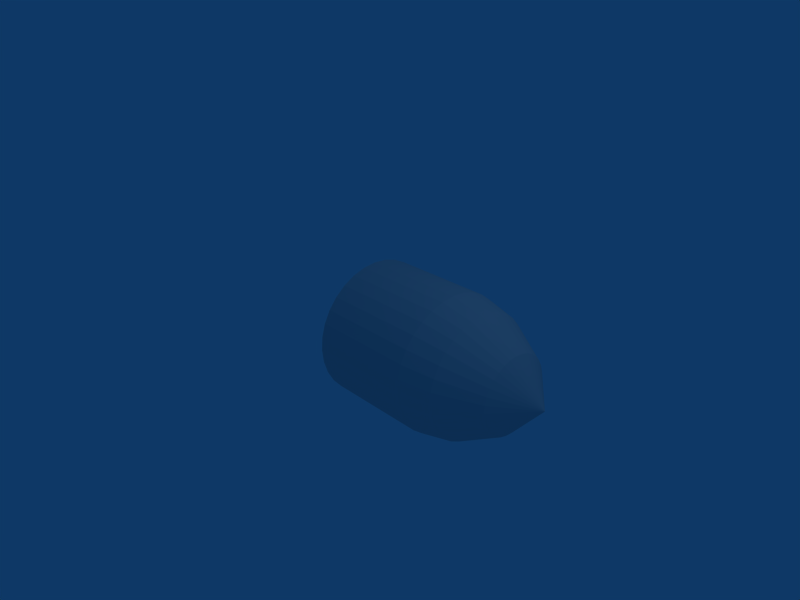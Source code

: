 # Source: Shell.blend  (saved by Blender 2.49.2; exported with 4.5.12 LTS)
import bpy
from mathutils import Matrix  # noqa: F401  (used for matrix-valued properties, if any)

bpy.ops.wm.read_factory_settings(use_empty=True)
scene = bpy.context.scene
scene.name = 'Scene'

# ---- collections
col_collection_1 = bpy.data.collections.new('Collection 1'); scene.collection.children.link(col_collection_1)

# ---- world
world_world = bpy.data.worlds.new('World'); scene.world = world_world
world_world.color = (0.05656, 0.2208, 0.4)
world_world.use_sun_shadow = False
world_world.sun_shadow_jitter_overblur = 0.0
world_world.cycles.sampling_method = 'MANUAL'
world_world.cycles.sample_map_resolution = 256

# ---- cameras
cam_camera = bpy.data.cameras.new('Camera')
cam_camera.passepartout_alpha = 0.2
cam_camera.clip_end = 100.0
cam_camera.lens = 35.0
cam_camera.ortho_scale = 7.314
cam_camera.show_passepartout = False
cam_camera.show_safe_areas = True
cam_camera.dof.focus_distance = 0.0
cam_camera.dof.aperture_fstop = 128.0

# ---- lights
light_spot = bpy.data.lights.new('Spot', 'POINT')
light_spot.transmission_factor = 0.0
light_spot.cutoff_distance = 30.0
light_spot.energy = 100.0
light_spot.shadow_buffer_clip_start = 1.001
light_spot.shadow_soft_size = 1.0
light_spot.shadow_maximum_resolution = 0.006
light_spot.use_absolute_resolution = True
light_spot.cycles.use_multiple_importance_sampling = False

# ---- meshes
me_cylinder = bpy.data.meshes.new('Cylinder')
me_cylinder.from_pydata([(0.7071, 0.7071, -1.0), (0.8315, 0.5556, -1.0), (0.9239, 0.3827, -1.0), (0.9808, 0.1951, -1.0), (1.0, 7.55e-08, -1.0), (0.9808, -0.1951, -1.0), (0.9239, -0.3827, -1.0), (0.8315, -0.5556, -1.0), (0.7071, -0.7071, -1.0), (0.5556, -0.8315, -1.0), (0.3827, -0.9239, -1.0), (0.1951, -0.9808, -1.0), (-3.258e-07, -1.0, -1.0), (-0.1951, -0.9808, -1.0), (-0.3827, -0.9239, -1.0), (-0.5556, -0.8315, -1.0), (-0.7071, -0.7071, -1.0), (-0.8315, -0.5556, -1.0), (-0.9239, -0.3827, -1.0), (-0.9808, -0.1951, -1.0), (-1.0, 9.656e-07, -1.0), (-0.9808, 0.1951, -1.0), (-0.9239, 0.3827, -1.0), (-0.8315, 0.5556, -1.0), (-0.7071, 0.7071, -1.0), (-0.5556, 0.8315, -1.0), (-0.3827, 0.9239, -1.0), (-0.1951, 0.9808, -1.0), (1.605e-06, 1.0, -1.0), (0.1951, 0.9808, -1.0), (0.3827, 0.9239, -1.0), (0.5556, 0.8315, -1.0), (0.0, 0.0, -1.0), (-4.433e-08, 0.0, 2.014), (0.7071, 0.7071, 0.4914), (0.8315, 0.5556, 0.4914), (0.9239, 0.3827, 0.4914), (0.9808, 0.1951, 0.4914), (1.0, -6.549e-07, 0.4914), (0.9808, -0.1951, 0.4914), (0.9239, -0.3827, 0.4914), (0.8315, -0.5556, 0.4914), (0.7071, -0.7071, 0.4914), (0.5556, -0.8315, 0.4914), (0.3827, -0.9239, 0.4914), (0.1951, -0.9808, 0.4914), (1.686e-06, -1.0, 0.4914), (-0.1951, -0.9808, 0.4914), (-0.3827, -0.9239, 0.4914), (-0.5556, -0.8315, 0.4914), (-0.7071, -0.7071, 0.4914), (-0.8315, -0.5556, 0.4914), (-0.9239, -0.3827, 0.4914), (-0.9808, -0.1951, 0.4914), (-1.0, -1.815e-06, 0.4914), (-0.9808, 0.1951, 0.4914), (-0.9239, 0.3827, 0.4914), (-0.8315, 0.5556, 0.4914), (-0.7071, 0.7071, 0.4914), (-0.5556, 0.8315, 0.4914), (-0.3827, 0.9239, 0.4914), (-0.1951, 0.9808, 0.4914), (-3.945e-06, 1.0, 0.4914), (0.1951, 0.9808, 0.4914), (0.3827, 0.9239, 0.4914), (0.5556, 0.8315, 0.4914), (0.467, 0.312, 1.539), (0.3971, 0.3971, 1.539), (0.5189, 0.2149, 1.539), (0.5508, 0.1096, 1.539), (0.5616, -5.077e-07, 1.539), (0.5508, -0.1096, 1.539), (0.5189, -0.2149, 1.539), (0.467, -0.312, 1.539), (0.3971, -0.3971, 1.539), (0.312, -0.467, 1.539), (0.2149, -0.5189, 1.539), (0.1096, -0.5508, 1.539), (1.308e-06, -0.5616, 1.539), (-0.1096, -0.5508, 1.539), (-0.2149, -0.5189, 1.539), (-0.312, -0.467, 1.539), (-0.3971, -0.3971, 1.539), (-0.467, -0.312, 1.539), (-0.5189, -0.2149, 1.539), (-0.5508, -0.1096, 1.539), (-0.5616, -1.552e-06, 1.539), (-0.5508, 0.1096, 1.539), (-0.5189, 0.2149, 1.539), (-0.467, 0.312, 1.539), (-0.3971, 0.3971, 1.539), (-0.312, 0.467, 1.539), (-0.2149, 0.5189, 1.539), (-0.1096, 0.5508, 1.539), (-3.302e-06, 0.5616, 1.539), (0.1096, 0.5508, 1.539), (0.2149, 0.5189, 1.539), (0.312, 0.467, 1.539), (-0.7427, -0.4962, 0.9629), (-0.8252, -0.3418, 0.9629), (0.4962, -0.7427, 0.9629), (0.3418, -0.8252, 0.9629), (-4.254e-06, 0.8932, 0.9629), (0.1742, 0.876, 0.9629), (0.3418, 0.8252, 0.9629), (0.4962, 0.7427, 0.9629), (0.1743, -0.876, 0.9629), (1.757e-06, -0.8932, 0.9629), (0.7427, 0.4962, 0.9629), (0.8252, 0.3418, 0.9629), (-0.1743, 0.876, 0.9629), (-0.1742, -0.876, 0.9629), (-0.3418, -0.8252, 0.9629), (0.876, 0.1743, 0.9629), (0.8932, -6.798e-07, 0.9629), (-0.4962, -0.7427, 0.9629), (-0.6316, -0.6316, 0.9629), (0.6316, -0.6316, 0.9629), (0.6316, 0.6316, 0.9629), (-0.876, 0.1742, 0.9629), (-0.8252, 0.3418, 0.9629), (0.7427, -0.4962, 0.9629), (-0.7427, 0.4962, 0.9629), (-0.6316, 0.6316, 0.9629), (0.876, -0.1743, 0.9629), (-0.4962, 0.7427, 0.9629), (-0.3418, 0.8252, 0.9629), (-0.876, -0.1743, 0.9629), (-0.8932, -1.982e-06, 0.9629), (0.8252, -0.3418, 0.9629)], [], [(32, 0, 1), (32, 1, 2), (32, 2, 3), (32, 3, 4), (32, 4, 5), (32, 5, 6), (32, 6, 7), (32, 7, 8), (32, 8, 9), (32, 9, 10), (32, 10, 11), (32, 11, 12), (32, 12, 13), (32, 13, 14), (32, 14, 15), (32, 15, 16), (32, 16, 17), (32, 17, 18), (32, 18, 19), (32, 19, 20), (32, 20, 21), (32, 21, 22), (32, 22, 23), (32, 23, 24), (32, 24, 25), (32, 25, 26), (32, 26, 27), (32, 27, 28), (32, 28, 29), (32, 29, 30), (32, 30, 31), (31, 0, 32), (0, 34, 35, 1), (1, 35, 36, 2), (2, 36, 37, 3), (3, 37, 38, 4), (4, 38, 39, 5), (5, 39, 40, 6), (6, 40, 41, 7), (7, 41, 42, 8), (8, 42, 43, 9), (9, 43, 44, 10), (10, 44, 45, 11), (11, 45, 46, 12), (12, 46, 47, 13), (13, 47, 48, 14), (14, 48, 49, 15), (15, 49, 50, 16), (16, 50, 51, 17), (17, 51, 52, 18), (18, 52, 53, 19), (19, 53, 54, 20), (20, 54, 55, 21), (21, 55, 56, 22), (22, 56, 57, 23), (23, 57, 58, 24), (24, 58, 59, 25), (25, 59, 60, 26), (26, 60, 61, 27), (27, 61, 62, 28), (28, 62, 63, 29), (29, 63, 64, 30), (30, 64, 65, 31), (34, 0, 31, 65), (33, 66, 67), (33, 68, 66), (33, 69, 68), (33, 70, 69), (33, 71, 70), (33, 72, 71), (33, 73, 72), (33, 74, 73), (33, 75, 74), (33, 76, 75), (33, 77, 76), (33, 78, 77), (33, 79, 78), (33, 80, 79), (33, 81, 80), (33, 82, 81), (33, 83, 82), (33, 84, 83), (33, 85, 84), (33, 86, 85), (33, 87, 86), (33, 88, 87), (33, 89, 88), (33, 90, 89), (33, 91, 90), (33, 92, 91), (33, 93, 92), (33, 94, 93), (33, 95, 94), (33, 96, 95), (33, 97, 96), (33, 67, 97), (98, 99, 52, 51), (100, 101, 44, 43), (102, 103, 63, 62), (104, 105, 65, 64), (106, 107, 46, 45), (108, 109, 36, 35), (110, 102, 62, 61), (111, 112, 48, 47), (113, 114, 38, 37), (115, 116, 50, 49), (117, 100, 43, 42), (118, 105, 65, 34), (119, 120, 56, 55), (121, 117, 42, 41), (122, 123, 58, 57), (114, 124, 39, 38), (125, 126, 60, 59), (127, 128, 54, 53), (116, 98, 51, 50), (103, 104, 64, 63), (101, 106, 45, 44), (118, 108, 35, 34), (107, 111, 47, 46), (124, 129, 40, 39), (112, 115, 49, 48), (109, 113, 37, 36), (99, 127, 53, 52), (128, 119, 55, 54), (120, 122, 57, 56), (123, 125, 59, 58), (129, 121, 41, 40), (126, 110, 61, 60), (85, 86, 128, 127), (90, 91, 125, 123), (94, 95, 103, 102), (77, 78, 107, 106), (76, 77, 106, 101), (95, 96, 104, 103), (73, 74, 117, 121), (80, 81, 115, 112), (83, 84, 99, 98), (68, 69, 113, 109), (91, 92, 126, 125), (67, 97, 105, 118), (70, 71, 124, 114), (71, 72, 129, 124), (88, 89, 122, 120), (66, 67, 118, 108), (92, 93, 110, 126), (74, 75, 100, 117), (86, 87, 119, 128), (96, 97, 105, 104), (78, 79, 111, 107), (84, 85, 127, 99), (81, 82, 116, 115), (66, 68, 109, 108), (69, 70, 114, 113), (87, 88, 120, 119), (89, 90, 123, 122), (93, 94, 102, 110), (72, 73, 121, 129), (79, 80, 112, 111), (75, 76, 101, 100), (82, 83, 98, 116)])
me_cylinder.use_remesh_preserve_volume = False
me_cylinder.use_remesh_preserve_attributes = False
me_cylinder.use_mirror_vertex_groups = False
me_cylinder.update()

# ---- objects
ob_cylinder = bpy.data.objects.new('Cylinder', me_cylinder)
ob_lamp = bpy.data.objects.new('Lamp', light_spot)
ob_camera = bpy.data.objects.new('Camera', cam_camera)

# ---- transforms, parenting, visibility, modifiers, constraints
ob_cylinder.location = (1.0, 0.0, 0.0)
ob_cylinder.rotation_euler = (0.0, 1.571, 0.0)
ob_cylinder.lock_rotations_4d = False
ob_cylinder.empty_display_type = 'ARROWS'
ob_cylinder.lineart.crease_threshold = 0.0
ob_lamp.location = (4.076, 1.005, 5.904)
ob_lamp.rotation_euler = (0.6503, 0.05522, 1.866)
ob_lamp.lock_rotations_4d = False
ob_lamp.empty_display_type = 'ARROWS'
ob_lamp.color = (0.0, 0.0, 0.0, 0.0)
ob_lamp.lineart.crease_threshold = 0.0
ob_camera.location = (7.481, -6.508, 5.344)
ob_camera.rotation_euler = (1.109, 0.01082, 0.8149)
ob_camera.lock_rotations_4d = False
ob_camera.empty_display_type = 'ARROWS'
ob_camera.color = (0.0, 0.0, 0.0, 0.0)
ob_camera.display_type = 'WIRE'
ob_camera.lineart.crease_threshold = 0.0

# ---- collection membership
col_collection_1.objects.link(ob_cylinder)
col_collection_1.objects.link(ob_lamp)
col_collection_1.objects.link(ob_camera)

# ---- scene / render settings (as saved in the file)
scene.camera = ob_camera
scene.frame_start = 1; scene.frame_end = 250; scene.frame_set(1)
scene.render.engine = 'BLENDER_EEVEE_NEXT'
scene.render.image_settings.file_format = 'JPEG'
scene.render.image_settings.color_mode = 'RGB'
scene.render.image_settings.compression = 90
scene.render.resolution_x = 800
scene.render.resolution_y = 600
scene.render.pixel_aspect_x = 100.0
scene.render.pixel_aspect_y = 100.0
scene.render.fps = 25
scene.render.dither_intensity = 0.0
scene.render.use_compositing = False
scene.render.use_sequencer = False
scene.render.bake_margin = 2
scene.render.bake_bias = 0.0
scene.render.use_stamp_time = False
scene.render.use_stamp_date = False
scene.render.use_stamp_frame = False
scene.render.use_stamp_camera = False
scene.render.use_stamp_scene = False
scene.render.use_stamp_filename = False
scene.render.use_stamp_render_time = False
scene.render.stamp_font_size = 0
scene.cycles.use_denoising = False
scene.cycles.samples = 10
scene.cycles.sampling_pattern = 'TABULATED_SOBOL'
scene.cycles.light_sampling_threshold = 0.0
scene.cycles.use_adaptive_sampling = False
scene.cycles.use_light_tree = False
scene.cycles.blur_glossy = 0.0
scene.cycles.volume_bounces = 1
scene.cycles.pixel_filter_type = 'GAUSSIAN'
scene.cycles.sample_clamp_indirect = 0.0
scene.view_settings.view_transform = 'Raw'
bpy.context.view_layer.update()
